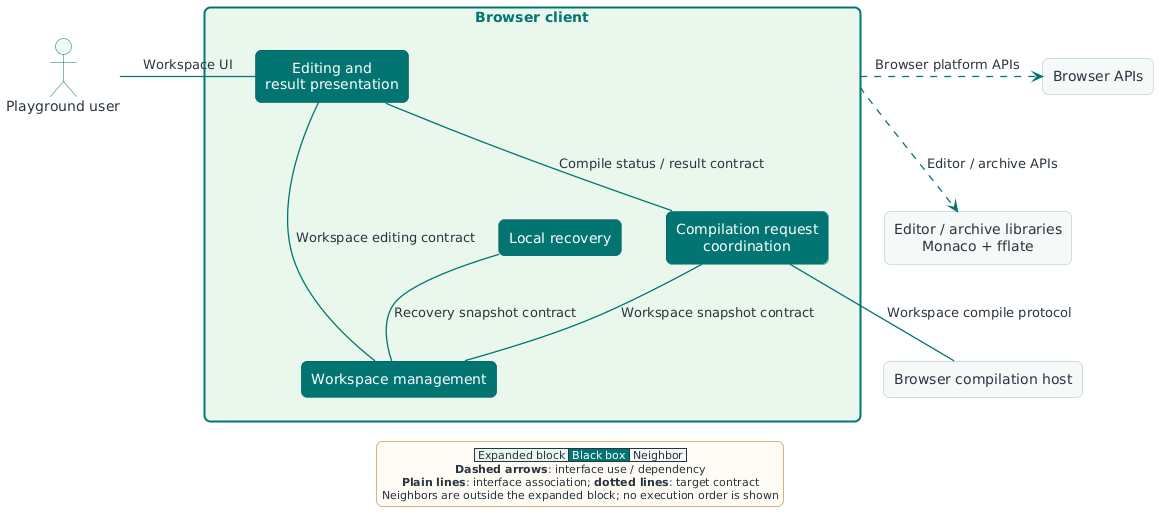

The diagram above was rendered by PlantUML. Its source (embedded in the PNG):
@startuml
' Wireloom palette and typography; default top-to-bottom layout.
skinparam componentStyle rectangle
skinparam shadowing false
skinparam backgroundColor #FFFFFF
skinparam defaultFontName Segoe UI
skinparam defaultFontColor #29353F
skinparam ArrowColor #027473
skinparam ArrowThickness 1.3
skinparam DefaultTextAlignment center
skinparam actorBorderColor #027473
skinparam actorBackgroundColor #F0F8F3
skinparam actorFontColor #29353F
skinparam legendBackgroundColor #FFFBF5
skinparam legendBorderColor #D6B17A
skinparam legendFontColor #29353F
skinparam roundcorner 12
skinparam wrapWidth 550
skinparam nodesep 45
skinparam ranksep 80
skinparam rectangle {
  BackgroundColor #F5F8F7
  BorderColor #A8BFBB
  FontColor #29353F
}
skinparam rectangle<<product>> {
  BackgroundColor #E9F7ED
  BorderColor #027473
  BorderThickness 2
  FontColor #027473
  FontSize 16
  FontStyle bold
}
skinparam rectangle<<whitebox>> {
  BackgroundColor #E9F7ED
  BorderColor #027473
  BorderThickness 2
  FontColor #027473
  FontStyle bold
}
skinparam rectangle<<blackbox>> {
  BackgroundColor #027473
  BorderColor #005E5D
  FontColor #FFFFFF
}
skinparam rectangle<<neighbor>> {
  BackgroundColor #F5F8F7
  BorderColor #A8BFBB
  FontColor #29353F
}
hide stereotype


skinparam legendFontSize 11
legend bottom
  |<#E9F7ED> Expanded block |<#027473><color:white> Black box </color>|<#F5F8F7> Neighbor |
  **Dashed arrows**: interface use / dependency
  **Plain lines**: interface association; **dotted lines**: target contract
  Neighbors are outside the expanded block; no execution order is shown
endlegend



actor "Playground user" as user
rectangle "Browser compilation host" as host <<neighbor>>
rectangle "Browser APIs" as browser <<neighbor>>
rectangle "Editor / archive libraries\nMonaco + fflate" as libraries <<neighbor>>
rectangle "Browser client" as client <<whitebox>> {
  rectangle "Workspace management" as workspace <<blackbox>>
  rectangle "Editing and\nresult presentation" as presentation <<blackbox>>
  rectangle "Compilation request\ncoordination" as compilation <<blackbox>>
  rectangle "Local recovery" as recovery <<blackbox>>

  presentation -- workspace : Workspace editing contract
  compilation -- workspace : Workspace snapshot contract
  recovery -- workspace : Recovery snapshot contract
  presentation -- compilation : Compile status / result contract
}

user - presentation : Workspace UI
compilation -- host : Workspace compile protocol
client .> browser : Browser platform APIs
client ..> libraries : Editor / archive APIs
@enduml